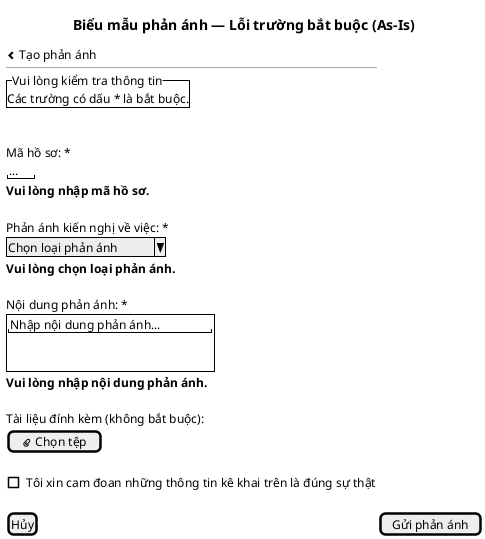

The diagram above was rendered by PlantUML. Its source (embedded in the PNG):
@startsalt
title Biểu mẫu phản ánh — Lỗi trường bắt buộc (As-Is)
{
<&chevron-left> Tạo phản ánh
  --
  {^"Vui lòng kiểm tra thông tin"
    Các trường có dấu * là bắt buộc.
  }
  .
  Mã hồ sơ: *
  "..."
  <b>Vui lòng nhập mã hồ sơ.</b>
  .
  Phản ánh kiến nghị về việc: *
  ^Chọn loại phản ánh^
  <b>Vui lòng chọn loại phản ánh.</b>
  .
  Nội dung phản ánh: *
  {+
    "Nhập nội dung phản ánh..."
    .
    .
  }
  <b>Vui lòng nhập nội dung phản ánh.</b>
  .
  Tài liệu đính kèm (không bắt buộc):
  [<&paperclip> Chọn tệp]
  .
  [ ] Tôi xin cam đoan những thông tin kê khai trên là đúng sự thật
  .
  [Hủy] | [Gửi phản ánh]
}
@endsalt